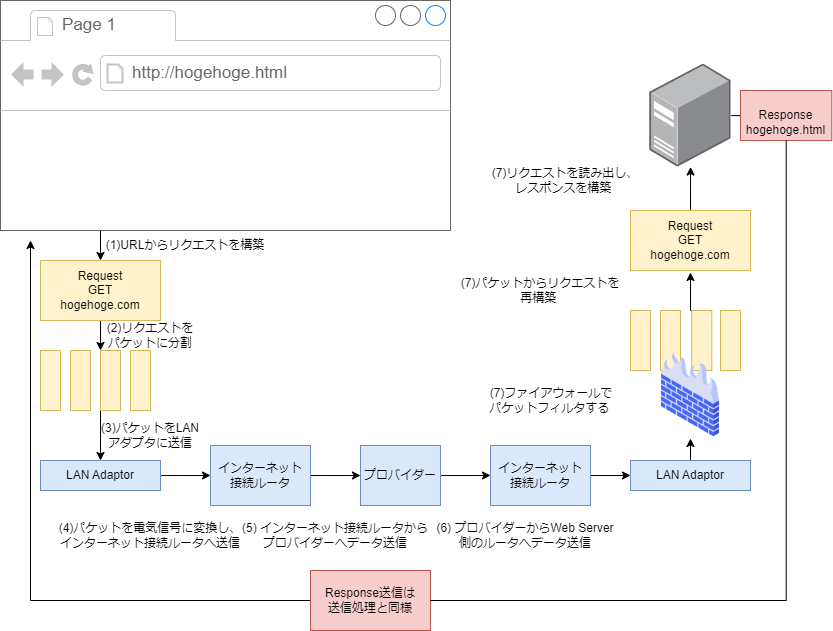

The diagram above was exported from draw.io. Its source (the exported page's mxGraphModel, read from the mxfile embedded in the PNG):
<mxGraphModel dx="773" dy="1138" grid="1" gridSize="10" guides="1" tooltips="1" connect="1" arrows="1" fold="1" page="1" pageScale="1" pageWidth="850" pageHeight="1100" math="0" shadow="0">
  <root>
    <mxCell id="0" />
    <mxCell id="1" parent="0" />
    <mxCell id="LVHbTe2rtW-v322dVUAd-4" style="edgeStyle=orthogonalEdgeStyle;rounded=0;orthogonalLoop=1;jettySize=auto;html=1;" edge="1" parent="1" target="LVHbTe2rtW-v322dVUAd-3">
      <mxGeometry relative="1" as="geometry">
        <mxPoint x="110" y="320" as="sourcePoint" />
      </mxGeometry>
    </mxCell>
    <mxCell id="LVHbTe2rtW-v322dVUAd-14" style="edgeStyle=orthogonalEdgeStyle;rounded=0;orthogonalLoop=1;jettySize=auto;html=1;entryX=0;entryY=0;entryDx=0;entryDy=0;" edge="1" parent="1" source="LVHbTe2rtW-v322dVUAd-3" target="LVHbTe2rtW-v322dVUAd-7">
      <mxGeometry relative="1" as="geometry" />
    </mxCell>
    <mxCell id="LVHbTe2rtW-v322dVUAd-3" value="Request&lt;br&gt;GET&lt;br&gt;hogehoge.com" style="rounded=0;whiteSpace=wrap;html=1;fillColor=#fff2cc;strokeColor=#d6b656;" vertex="1" parent="1">
      <mxGeometry x="50" y="350" width="120" height="60" as="geometry" />
    </mxCell>
    <mxCell id="LVHbTe2rtW-v322dVUAd-5" value="" style="rounded=0;whiteSpace=wrap;html=1;fillColor=#fff2cc;strokeColor=#d6b656;" vertex="1" parent="1">
      <mxGeometry x="50" y="440" width="20" height="60" as="geometry" />
    </mxCell>
    <mxCell id="LVHbTe2rtW-v322dVUAd-6" value="" style="rounded=0;whiteSpace=wrap;html=1;fillColor=#fff2cc;strokeColor=#d6b656;" vertex="1" parent="1">
      <mxGeometry x="80" y="440" width="20" height="60" as="geometry" />
    </mxCell>
    <mxCell id="LVHbTe2rtW-v322dVUAd-16" style="edgeStyle=orthogonalEdgeStyle;rounded=0;orthogonalLoop=1;jettySize=auto;html=1;exitX=0;exitY=1;exitDx=0;exitDy=0;" edge="1" parent="1" source="LVHbTe2rtW-v322dVUAd-7" target="LVHbTe2rtW-v322dVUAd-15">
      <mxGeometry relative="1" as="geometry" />
    </mxCell>
    <mxCell id="LVHbTe2rtW-v322dVUAd-7" value="" style="rounded=0;whiteSpace=wrap;html=1;fillColor=#fff2cc;strokeColor=#d6b656;" vertex="1" parent="1">
      <mxGeometry x="110" y="440" width="20" height="60" as="geometry" />
    </mxCell>
    <mxCell id="LVHbTe2rtW-v322dVUAd-8" value="" style="rounded=0;whiteSpace=wrap;html=1;fillColor=#fff2cc;strokeColor=#d6b656;" vertex="1" parent="1">
      <mxGeometry x="140" y="440" width="20" height="60" as="geometry" />
    </mxCell>
    <mxCell id="LVHbTe2rtW-v322dVUAd-19" style="edgeStyle=orthogonalEdgeStyle;rounded=0;orthogonalLoop=1;jettySize=auto;html=1;entryX=0;entryY=0.5;entryDx=0;entryDy=0;" edge="1" parent="1" source="LVHbTe2rtW-v322dVUAd-15" target="LVHbTe2rtW-v322dVUAd-20">
      <mxGeometry relative="1" as="geometry">
        <mxPoint x="250" y="565" as="targetPoint" />
      </mxGeometry>
    </mxCell>
    <mxCell id="LVHbTe2rtW-v322dVUAd-15" value="LAN Adaptor" style="rounded=0;whiteSpace=wrap;html=1;fillColor=#dae8fc;strokeColor=#6c8ebf;" vertex="1" parent="1">
      <mxGeometry x="50" y="550" width="120" height="30" as="geometry" />
    </mxCell>
    <mxCell id="LVHbTe2rtW-v322dVUAd-23" style="edgeStyle=orthogonalEdgeStyle;rounded=0;orthogonalLoop=1;jettySize=auto;html=1;exitX=1;exitY=0.5;exitDx=0;exitDy=0;entryX=0;entryY=0.5;entryDx=0;entryDy=0;" edge="1" parent="1" source="LVHbTe2rtW-v322dVUAd-20" target="LVHbTe2rtW-v322dVUAd-22">
      <mxGeometry relative="1" as="geometry" />
    </mxCell>
    <mxCell id="LVHbTe2rtW-v322dVUAd-20" value="インターネット&lt;br&gt;接続ルータ" style="rounded=0;whiteSpace=wrap;html=1;fillColor=#dae8fc;strokeColor=#6c8ebf;" vertex="1" parent="1">
      <mxGeometry x="220" y="535" width="100" height="60" as="geometry" />
    </mxCell>
    <mxCell id="LVHbTe2rtW-v322dVUAd-26" style="edgeStyle=orthogonalEdgeStyle;rounded=0;orthogonalLoop=1;jettySize=auto;html=1;entryX=0;entryY=0.5;entryDx=0;entryDy=0;" edge="1" parent="1" source="LVHbTe2rtW-v322dVUAd-22" target="LVHbTe2rtW-v322dVUAd-25">
      <mxGeometry relative="1" as="geometry" />
    </mxCell>
    <mxCell id="LVHbTe2rtW-v322dVUAd-22" value="プロバイダー" style="rounded=0;whiteSpace=wrap;html=1;fillColor=#dae8fc;strokeColor=#6c8ebf;" vertex="1" parent="1">
      <mxGeometry x="370" y="535" width="80" height="60" as="geometry" />
    </mxCell>
    <mxCell id="LVHbTe2rtW-v322dVUAd-28" style="edgeStyle=orthogonalEdgeStyle;rounded=0;orthogonalLoop=1;jettySize=auto;html=1;entryX=0;entryY=0.5;entryDx=0;entryDy=0;" edge="1" parent="1" source="LVHbTe2rtW-v322dVUAd-25" target="LVHbTe2rtW-v322dVUAd-27">
      <mxGeometry relative="1" as="geometry" />
    </mxCell>
    <mxCell id="LVHbTe2rtW-v322dVUAd-25" value="インターネット&lt;br&gt;接続ルータ" style="rounded=0;whiteSpace=wrap;html=1;fillColor=#dae8fc;strokeColor=#6c8ebf;" vertex="1" parent="1">
      <mxGeometry x="500" y="535" width="100" height="60" as="geometry" />
    </mxCell>
    <mxCell id="LVHbTe2rtW-v322dVUAd-45" style="edgeStyle=orthogonalEdgeStyle;rounded=0;orthogonalLoop=1;jettySize=auto;html=1;" edge="1" parent="1" source="LVHbTe2rtW-v322dVUAd-27" target="LVHbTe2rtW-v322dVUAd-38">
      <mxGeometry relative="1" as="geometry" />
    </mxCell>
    <mxCell id="LVHbTe2rtW-v322dVUAd-27" value="LAN Adaptor" style="rounded=0;whiteSpace=wrap;html=1;fillColor=#dae8fc;strokeColor=#6c8ebf;" vertex="1" parent="1">
      <mxGeometry x="640" y="550" width="120" height="30" as="geometry" />
    </mxCell>
    <mxCell id="LVHbTe2rtW-v322dVUAd-31" value="" style="rounded=0;whiteSpace=wrap;html=1;fillColor=#fff2cc;strokeColor=#d6b656;" vertex="1" parent="1">
      <mxGeometry x="640" y="400" width="20" height="60" as="geometry" />
    </mxCell>
    <mxCell id="LVHbTe2rtW-v322dVUAd-32" value="" style="rounded=0;whiteSpace=wrap;html=1;fillColor=#fff2cc;strokeColor=#d6b656;" vertex="1" parent="1">
      <mxGeometry x="670" y="400" width="20" height="60" as="geometry" />
    </mxCell>
    <mxCell id="LVHbTe2rtW-v322dVUAd-36" style="edgeStyle=orthogonalEdgeStyle;rounded=0;orthogonalLoop=1;jettySize=auto;html=1;entryX=0.5;entryY=1;entryDx=0;entryDy=0;exitX=0;exitY=0;exitDx=0;exitDy=0;" edge="1" parent="1" source="LVHbTe2rtW-v322dVUAd-33">
      <mxGeometry relative="1" as="geometry">
        <mxPoint x="700" y="362" as="targetPoint" />
      </mxGeometry>
    </mxCell>
    <mxCell id="LVHbTe2rtW-v322dVUAd-41" style="edgeStyle=orthogonalEdgeStyle;rounded=0;orthogonalLoop=1;jettySize=auto;html=1;exitX=1;exitY=0.25;exitDx=0;exitDy=0;" edge="1" parent="1" source="LVHbTe2rtW-v322dVUAd-33">
      <mxGeometry relative="1" as="geometry">
        <mxPoint x="710" y="440" as="targetPoint" />
      </mxGeometry>
    </mxCell>
    <mxCell id="LVHbTe2rtW-v322dVUAd-33" value="" style="rounded=0;whiteSpace=wrap;html=1;fillColor=#fff2cc;strokeColor=#d6b656;" vertex="1" parent="1">
      <mxGeometry x="701.3" y="400" width="20" height="60" as="geometry" />
    </mxCell>
    <mxCell id="LVHbTe2rtW-v322dVUAd-50" style="edgeStyle=orthogonalEdgeStyle;rounded=0;orthogonalLoop=1;jettySize=auto;html=1;entryX=0;entryY=0.5;entryDx=0;entryDy=0;" edge="1" parent="1" source="LVHbTe2rtW-v322dVUAd-37" target="LVHbTe2rtW-v322dVUAd-49">
      <mxGeometry relative="1" as="geometry" />
    </mxCell>
    <mxCell id="LVHbTe2rtW-v322dVUAd-37" value="" style="points=[];aspect=fixed;html=1;align=center;shadow=0;dashed=0;image;image=img/lib/allied_telesis/computer_and_terminals/Server_Desktop.svg;" vertex="1" parent="1">
      <mxGeometry x="659.35" y="153.47" width="81.3" height="103.06" as="geometry" />
    </mxCell>
    <mxCell id="LVHbTe2rtW-v322dVUAd-38" value="" style="shape=image;html=1;verticalAlign=top;verticalLabelPosition=bottom;labelBackgroundColor=#ffffff;imageAspect=0;aspect=fixed;image=https://cdn2.iconfinder.com/data/icons/whcompare-isometric-web-hosting-servers/50/firewall-128.png" vertex="1" parent="1">
      <mxGeometry x="656" y="440" width="88" height="88" as="geometry" />
    </mxCell>
    <mxCell id="LVHbTe2rtW-v322dVUAd-44" value="" style="rounded=0;whiteSpace=wrap;html=1;fillColor=#fff2cc;strokeColor=#d6b656;" vertex="1" parent="1">
      <mxGeometry x="730" y="400" width="20" height="60" as="geometry" />
    </mxCell>
    <mxCell id="LVHbTe2rtW-v322dVUAd-48" style="edgeStyle=orthogonalEdgeStyle;rounded=0;orthogonalLoop=1;jettySize=auto;html=1;" edge="1" parent="1" source="LVHbTe2rtW-v322dVUAd-47" target="LVHbTe2rtW-v322dVUAd-37">
      <mxGeometry relative="1" as="geometry" />
    </mxCell>
    <mxCell id="LVHbTe2rtW-v322dVUAd-47" value="Request&lt;br&gt;GET&lt;br&gt;hogehoge.com" style="rounded=0;whiteSpace=wrap;html=1;fillColor=#fff2cc;strokeColor=#d6b656;" vertex="1" parent="1">
      <mxGeometry x="640" y="300" width="120" height="60" as="geometry" />
    </mxCell>
    <mxCell id="LVHbTe2rtW-v322dVUAd-55" style="edgeStyle=orthogonalEdgeStyle;rounded=0;orthogonalLoop=1;jettySize=auto;html=1;startArrow=none;" edge="1" parent="1" source="LVHbTe2rtW-v322dVUAd-59">
      <mxGeometry relative="1" as="geometry">
        <mxPoint x="40" y="330" as="targetPoint" />
        <Array as="points" />
      </mxGeometry>
    </mxCell>
    <mxCell id="LVHbTe2rtW-v322dVUAd-49" value="&lt;br&gt;Response&lt;br&gt;hogehoge.html" style="rounded=0;whiteSpace=wrap;html=1;fillColor=#f8cecc;strokeColor=#b85450;" vertex="1" parent="1">
      <mxGeometry x="750" y="180" width="91.3" height="50" as="geometry" />
    </mxCell>
    <mxCell id="LVHbTe2rtW-v322dVUAd-56" value="" style="strokeWidth=1;shadow=0;dashed=0;align=center;html=1;shape=mxgraph.mockup.containers.browserWindow;rSize=0;strokeColor=#666666;strokeColor2=#008cff;strokeColor3=#c4c4c4;mainText=,;recursiveResize=0;" vertex="1" parent="1">
      <mxGeometry x="10" y="90" width="450" height="230" as="geometry" />
    </mxCell>
    <mxCell id="LVHbTe2rtW-v322dVUAd-57" value="Page 1" style="strokeWidth=1;shadow=0;dashed=0;align=center;html=1;shape=mxgraph.mockup.containers.anchor;fontSize=17;fontColor=#666666;align=left;" vertex="1" parent="LVHbTe2rtW-v322dVUAd-56">
      <mxGeometry x="60" y="12" width="110" height="26" as="geometry" />
    </mxCell>
    <mxCell id="LVHbTe2rtW-v322dVUAd-58" value="http://hogehoge.html" style="strokeWidth=1;shadow=0;dashed=0;align=center;html=1;shape=mxgraph.mockup.containers.anchor;rSize=0;fontSize=17;fontColor=#666666;align=left;" vertex="1" parent="LVHbTe2rtW-v322dVUAd-56">
      <mxGeometry x="130" y="60" width="250" height="26" as="geometry" />
    </mxCell>
    <mxCell id="LVHbTe2rtW-v322dVUAd-59" value="Response送信は&lt;br&gt;送信処理と同様" style="rounded=0;whiteSpace=wrap;html=1;fillColor=#f8cecc;strokeColor=#b85450;" vertex="1" parent="1">
      <mxGeometry x="320" y="660" width="120" height="60" as="geometry" />
    </mxCell>
    <mxCell id="LVHbTe2rtW-v322dVUAd-60" value="" style="edgeStyle=orthogonalEdgeStyle;rounded=0;orthogonalLoop=1;jettySize=auto;html=1;endArrow=none;" edge="1" parent="1" source="LVHbTe2rtW-v322dVUAd-49" target="LVHbTe2rtW-v322dVUAd-59">
      <mxGeometry relative="1" as="geometry">
        <mxPoint x="795.7" y="230" as="sourcePoint" />
        <mxPoint x="40" y="330" as="targetPoint" />
        <Array as="points">
          <mxPoint x="796" y="690" />
        </Array>
      </mxGeometry>
    </mxCell>
    <mxCell id="LVHbTe2rtW-v322dVUAd-61" value="(1)URLからリクエストを構築" style="text;html=1;strokeColor=none;fillColor=none;align=center;verticalAlign=middle;whiteSpace=wrap;rounded=0;" vertex="1" parent="1">
      <mxGeometry x="110" y="320" width="170" height="30" as="geometry" />
    </mxCell>
    <mxCell id="LVHbTe2rtW-v322dVUAd-62" value="(2)リクエストを&lt;br&gt;パケットに分割" style="text;html=1;strokeColor=none;fillColor=none;align=center;verticalAlign=middle;whiteSpace=wrap;rounded=0;" vertex="1" parent="1">
      <mxGeometry x="110" y="410" width="100" height="30" as="geometry" />
    </mxCell>
    <mxCell id="LVHbTe2rtW-v322dVUAd-63" value="(3)パケットをLANアダプタに送信" style="text;html=1;strokeColor=none;fillColor=none;align=center;verticalAlign=middle;whiteSpace=wrap;rounded=0;" vertex="1" parent="1">
      <mxGeometry x="110" y="510" width="100" height="30" as="geometry" />
    </mxCell>
    <mxCell id="LVHbTe2rtW-v322dVUAd-64" value="(4)パケットを電気信号に変換し、インターネット接続ルータへ送信" style="text;html=1;strokeColor=none;fillColor=none;align=center;verticalAlign=middle;whiteSpace=wrap;rounded=0;" vertex="1" parent="1">
      <mxGeometry x="65" y="595" width="190" height="60" as="geometry" />
    </mxCell>
    <mxCell id="LVHbTe2rtW-v322dVUAd-65" value="(5) インターネット接続ルータからプロバイダーへデータ送信" style="text;html=1;strokeColor=none;fillColor=none;align=center;verticalAlign=middle;whiteSpace=wrap;rounded=0;" vertex="1" parent="1">
      <mxGeometry x="250" y="595" width="190" height="60" as="geometry" />
    </mxCell>
    <mxCell id="LVHbTe2rtW-v322dVUAd-66" value="(6) プロバイダーからWeb Server側のルータへデータ送信" style="text;html=1;strokeColor=none;fillColor=none;align=center;verticalAlign=middle;whiteSpace=wrap;rounded=0;" vertex="1" parent="1">
      <mxGeometry x="440" y="595" width="190" height="60" as="geometry" />
    </mxCell>
    <mxCell id="LVHbTe2rtW-v322dVUAd-67" value="(7)ファイアウォールで&lt;br&gt;パケットフィルタする&amp;nbsp;" style="text;html=1;strokeColor=none;fillColor=none;align=center;verticalAlign=middle;whiteSpace=wrap;rounded=0;" vertex="1" parent="1">
      <mxGeometry x="466" y="460" width="190" height="60" as="geometry" />
    </mxCell>
    <mxCell id="LVHbTe2rtW-v322dVUAd-68" value="(7)パケットからリクエストを&lt;br&gt;再構築&amp;nbsp;" style="text;html=1;strokeColor=none;fillColor=none;align=center;verticalAlign=middle;whiteSpace=wrap;rounded=0;" vertex="1" parent="1">
      <mxGeometry x="455" y="350" width="190" height="60" as="geometry" />
    </mxCell>
    <mxCell id="LVHbTe2rtW-v322dVUAd-69" value="(7)リクエストを読み出し、&lt;br&gt;レスポンスを構築&amp;nbsp;" style="text;html=1;strokeColor=none;fillColor=none;align=center;verticalAlign=middle;whiteSpace=wrap;rounded=0;" vertex="1" parent="1">
      <mxGeometry x="480" y="240" width="190" height="60" as="geometry" />
    </mxCell>
  </root>
</mxGraphModel>